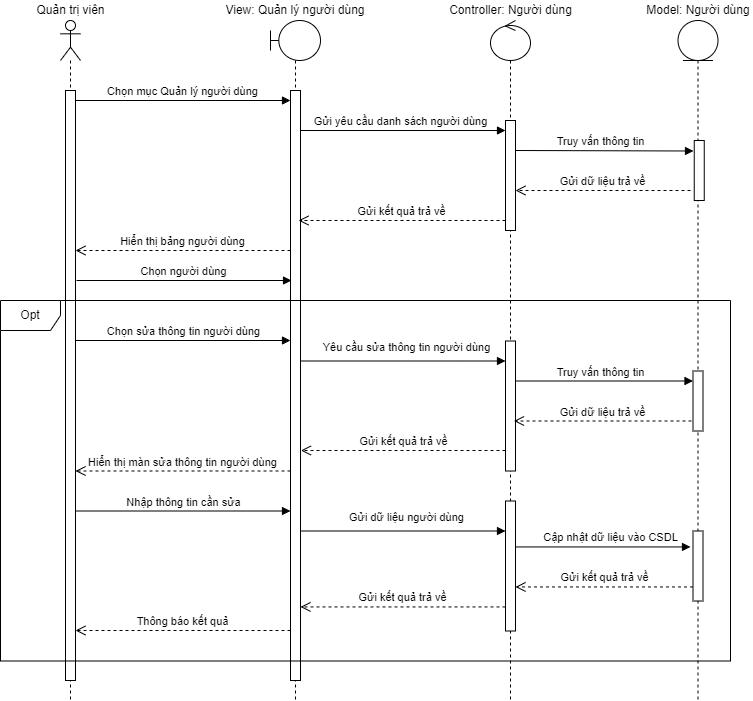

The diagram above was exported from draw.io. Its source (the exported page's mxGraphModel, read from the mxfile embedded in the PNG):
<mxGraphModel dx="1006" dy="559" grid="1" gridSize="10" guides="1" tooltips="1" connect="1" arrows="1" fold="1" page="1" pageScale="1" pageWidth="827" pageHeight="1169" math="0" shadow="0">
  <root>
    <mxCell id="xIN0sOuQcO0nh55WVCvF-0" />
    <mxCell id="xIN0sOuQcO0nh55WVCvF-1" parent="xIN0sOuQcO0nh55WVCvF-0" />
    <mxCell id="BWpVks-d2oiLPkLyvQWs-0" value="" style="shape=umlLifeline;perimeter=lifelinePerimeter;whiteSpace=wrap;html=1;container=1;dropTarget=0;collapsible=0;recursiveResize=0;outlineConnect=0;portConstraint=eastwest;newEdgeStyle={&quot;curved&quot;:0,&quot;rounded&quot;:0};participant=umlEntity;" vertex="1" parent="xIN0sOuQcO0nh55WVCvF-1">
      <mxGeometry x="737.5" y="60" width="40" height="680" as="geometry" />
    </mxCell>
    <mxCell id="BWpVks-d2oiLPkLyvQWs-1" value="" style="html=1;points=[[0,0,0,0,5],[0,1,0,0,-5],[1,0,0,0,5],[1,1,0,0,-5]];perimeter=orthogonalPerimeter;outlineConnect=0;targetShapes=umlLifeline;portConstraint=eastwest;newEdgeStyle={&quot;curved&quot;:0,&quot;rounded&quot;:0};" vertex="1" parent="BWpVks-d2oiLPkLyvQWs-0">
      <mxGeometry x="16.25" y="120" width="10" height="60" as="geometry" />
    </mxCell>
    <mxCell id="BWpVks-d2oiLPkLyvQWs-2" value="" style="shape=umlLifeline;perimeter=lifelinePerimeter;whiteSpace=wrap;html=1;container=1;dropTarget=0;collapsible=0;recursiveResize=0;outlineConnect=0;portConstraint=eastwest;newEdgeStyle={&quot;curved&quot;:0,&quot;rounded&quot;:0};participant=umlControl;size=40;" vertex="1" parent="xIN0sOuQcO0nh55WVCvF-1">
      <mxGeometry x="550" y="60" width="40" height="680" as="geometry" />
    </mxCell>
    <mxCell id="BWpVks-d2oiLPkLyvQWs-3" value="" style="html=1;points=[[0,0,0,0,5],[0,1,0,0,-5],[1,0,0,0,5],[1,1,0,0,-5]];perimeter=orthogonalPerimeter;outlineConnect=0;targetShapes=umlLifeline;portConstraint=eastwest;newEdgeStyle={&quot;curved&quot;:0,&quot;rounded&quot;:0};" vertex="1" parent="BWpVks-d2oiLPkLyvQWs-2">
      <mxGeometry x="15" y="100" width="10" height="110" as="geometry" />
    </mxCell>
    <mxCell id="BWpVks-d2oiLPkLyvQWs-4" value="" style="shape=umlLifeline;perimeter=lifelinePerimeter;whiteSpace=wrap;html=1;container=1;dropTarget=0;collapsible=0;recursiveResize=0;outlineConnect=0;portConstraint=eastwest;newEdgeStyle={&quot;curved&quot;:0,&quot;rounded&quot;:0};participant=umlBoundary;size=40;" vertex="1" parent="xIN0sOuQcO0nh55WVCvF-1">
      <mxGeometry x="330" y="60" width="50" height="680" as="geometry" />
    </mxCell>
    <mxCell id="BWpVks-d2oiLPkLyvQWs-5" value="" style="html=1;points=[[0,0,0,0,5],[0,1,0,0,-5],[1,0,0,0,5],[1,1,0,0,-5]];perimeter=orthogonalPerimeter;outlineConnect=0;targetShapes=umlLifeline;portConstraint=eastwest;newEdgeStyle={&quot;curved&quot;:0,&quot;rounded&quot;:0};" vertex="1" parent="BWpVks-d2oiLPkLyvQWs-4">
      <mxGeometry x="20" y="70" width="10" height="590" as="geometry" />
    </mxCell>
    <mxCell id="BWpVks-d2oiLPkLyvQWs-6" value="View: Quản lý người dùng" style="text;html=1;strokeColor=none;fillColor=none;align=center;verticalAlign=middle;whiteSpace=wrap;rounded=0;" vertex="1" parent="xIN0sOuQcO0nh55WVCvF-1">
      <mxGeometry x="281.88" y="40" width="146.25" height="20" as="geometry" />
    </mxCell>
    <mxCell id="BWpVks-d2oiLPkLyvQWs-7" value="Controller: Người dùng" style="text;html=1;strokeColor=none;fillColor=none;align=center;verticalAlign=middle;whiteSpace=wrap;rounded=0;" vertex="1" parent="xIN0sOuQcO0nh55WVCvF-1">
      <mxGeometry x="506.5" y="40" width="127" height="20" as="geometry" />
    </mxCell>
    <mxCell id="BWpVks-d2oiLPkLyvQWs-8" value="Model: Người dùng" style="text;html=1;strokeColor=none;fillColor=none;align=center;verticalAlign=middle;whiteSpace=wrap;rounded=0;" vertex="1" parent="xIN0sOuQcO0nh55WVCvF-1">
      <mxGeometry x="702.5" y="40" width="110" height="20" as="geometry" />
    </mxCell>
    <mxCell id="BWpVks-d2oiLPkLyvQWs-9" value="Chọn mục Quản lý người dùng" style="html=1;verticalAlign=bottom;endArrow=block;curved=0;rounded=0;" edge="1" parent="xIN0sOuQcO0nh55WVCvF-1" target="BWpVks-d2oiLPkLyvQWs-5">
      <mxGeometry x="-0.0033" width="80" relative="1" as="geometry">
        <mxPoint x="135" y="140" as="sourcePoint" />
        <mxPoint x="290" y="140" as="targetPoint" />
        <mxPoint as="offset" />
      </mxGeometry>
    </mxCell>
    <mxCell id="BWpVks-d2oiLPkLyvQWs-10" value="Hiển thị bảng người dùng" style="html=1;verticalAlign=bottom;endArrow=open;dashed=1;endSize=8;curved=0;rounded=0;" edge="1" parent="xIN0sOuQcO0nh55WVCvF-1">
      <mxGeometry relative="1" as="geometry">
        <mxPoint x="350" y="290" as="sourcePoint" />
        <mxPoint x="134.99999999999977" y="290" as="targetPoint" />
      </mxGeometry>
    </mxCell>
    <mxCell id="BWpVks-d2oiLPkLyvQWs-11" value="Gửi yêu cầu danh sách người dùng" style="html=1;verticalAlign=bottom;endArrow=block;curved=0;rounded=0;" edge="1" parent="xIN0sOuQcO0nh55WVCvF-1">
      <mxGeometry x="-0.0244" width="80" relative="1" as="geometry">
        <mxPoint x="359.9999999999998" y="170" as="sourcePoint" />
        <mxPoint x="565" y="170" as="targetPoint" />
        <mxPoint as="offset" />
      </mxGeometry>
    </mxCell>
    <mxCell id="BWpVks-d2oiLPkLyvQWs-12" value="Truy vấn thông tin" style="html=1;verticalAlign=bottom;endArrow=block;curved=0;rounded=0;" edge="1" parent="xIN0sOuQcO0nh55WVCvF-1">
      <mxGeometry x="-0.0449" width="80" relative="1" as="geometry">
        <mxPoint x="574.9999999999998" y="190" as="sourcePoint" />
        <mxPoint x="753" y="190.5" as="targetPoint" />
        <mxPoint as="offset" />
      </mxGeometry>
    </mxCell>
    <mxCell id="BWpVks-d2oiLPkLyvQWs-13" value="Gửi dữ liệu trả về" style="html=1;verticalAlign=bottom;endArrow=open;dashed=1;endSize=8;curved=0;rounded=0;" edge="1" parent="xIN0sOuQcO0nh55WVCvF-1">
      <mxGeometry relative="1" as="geometry">
        <mxPoint x="750" y="230" as="sourcePoint" />
        <mxPoint x="575" y="230" as="targetPoint" />
      </mxGeometry>
    </mxCell>
    <mxCell id="BWpVks-d2oiLPkLyvQWs-14" value="Gửi kết quả trả về" style="html=1;verticalAlign=bottom;endArrow=open;dashed=1;endSize=8;curved=0;rounded=0;" edge="1" parent="xIN0sOuQcO0nh55WVCvF-1">
      <mxGeometry relative="1" as="geometry">
        <mxPoint x="565" y="260" as="sourcePoint" />
        <mxPoint x="358" y="260" as="targetPoint" />
      </mxGeometry>
    </mxCell>
    <mxCell id="BWpVks-d2oiLPkLyvQWs-15" value="&lt;div&gt;&lt;br&gt;&lt;/div&gt;" style="shape=umlLifeline;perimeter=lifelinePerimeter;whiteSpace=wrap;html=1;container=1;dropTarget=0;collapsible=0;recursiveResize=0;outlineConnect=0;portConstraint=eastwest;newEdgeStyle={&quot;curved&quot;:0,&quot;rounded&quot;:0};participant=umlActor;" vertex="1" parent="xIN0sOuQcO0nh55WVCvF-1">
      <mxGeometry x="120" y="60" width="20" height="680" as="geometry" />
    </mxCell>
    <mxCell id="BWpVks-d2oiLPkLyvQWs-16" value="" style="html=1;points=[[0,0,0,0,5],[0,1,0,0,-5],[1,0,0,0,5],[1,1,0,0,-5]];perimeter=orthogonalPerimeter;outlineConnect=0;targetShapes=umlLifeline;portConstraint=eastwest;newEdgeStyle={&quot;curved&quot;:0,&quot;rounded&quot;:0};" vertex="1" parent="BWpVks-d2oiLPkLyvQWs-15">
      <mxGeometry x="5" y="70" width="10" height="590" as="geometry" />
    </mxCell>
    <mxCell id="BWpVks-d2oiLPkLyvQWs-17" value="Quản trị viên" style="text;html=1;strokeColor=none;fillColor=none;align=center;verticalAlign=middle;whiteSpace=wrap;rounded=0;" vertex="1" parent="xIN0sOuQcO0nh55WVCvF-1">
      <mxGeometry x="68.75" y="40" width="122.5" height="20" as="geometry" />
    </mxCell>
    <mxCell id="JX_oZH9GJ6h7kFlvngxT-18" value="Chọn người dùng" style="html=1;verticalAlign=bottom;endArrow=block;curved=0;rounded=0;" edge="1" parent="xIN0sOuQcO0nh55WVCvF-1">
      <mxGeometry x="-0.0033" width="80" relative="1" as="geometry">
        <mxPoint x="136" y="320" as="sourcePoint" />
        <mxPoint x="351" y="320" as="targetPoint" />
        <mxPoint as="offset" />
      </mxGeometry>
    </mxCell>
    <mxCell id="iNO8HLonyPiLENUygveO-0" value="" style="html=1;points=[[0,0,0,0,5],[0,1,0,0,-5],[1,0,0,0,5],[1,1,0,0,-5]];perimeter=orthogonalPerimeter;outlineConnect=0;targetShapes=umlLifeline;portConstraint=eastwest;newEdgeStyle={&quot;curved&quot;:0,&quot;rounded&quot;:0};" vertex="1" parent="xIN0sOuQcO0nh55WVCvF-1">
      <mxGeometry x="565" y="540.5" width="10" height="130" as="geometry" />
    </mxCell>
    <mxCell id="iNO8HLonyPiLENUygveO-2" value="Opt" style="shape=umlFrame;whiteSpace=wrap;html=1;pointerEvents=0;" vertex="1" parent="xIN0sOuQcO0nh55WVCvF-1">
      <mxGeometry x="60" y="340" width="730" height="360.5" as="geometry" />
    </mxCell>
    <mxCell id="iNO8HLonyPiLENUygveO-3" value="Chọn sửa thông tin người dùng" style="html=1;verticalAlign=bottom;endArrow=block;curved=0;rounded=0;" edge="1" parent="xIN0sOuQcO0nh55WVCvF-1">
      <mxGeometry x="0.0047" width="80" relative="1" as="geometry">
        <mxPoint x="135" y="380" as="sourcePoint" />
        <mxPoint x="350" y="380" as="targetPoint" />
        <mxPoint as="offset" />
      </mxGeometry>
    </mxCell>
    <mxCell id="iNO8HLonyPiLENUygveO-4" value="" style="html=1;points=[[0,0,0,0,5],[0,1,0,0,-5],[1,0,0,0,5],[1,1,0,0,-5]];perimeter=orthogonalPerimeter;outlineConnect=0;targetShapes=umlLifeline;portConstraint=eastwest;newEdgeStyle={&quot;curved&quot;:0,&quot;rounded&quot;:0};" vertex="1" parent="xIN0sOuQcO0nh55WVCvF-1">
      <mxGeometry x="565" y="380.5" width="10" height="130" as="geometry" />
    </mxCell>
    <mxCell id="iNO8HLonyPiLENUygveO-5" value="Nhập thông tin cần sửa" style="html=1;verticalAlign=bottom;endArrow=block;curved=0;rounded=0;" edge="1" parent="xIN0sOuQcO0nh55WVCvF-1" source="BWpVks-d2oiLPkLyvQWs-16">
      <mxGeometry width="80" relative="1" as="geometry">
        <mxPoint x="140" y="551" as="sourcePoint" />
        <mxPoint x="350" y="550.5" as="targetPoint" />
      </mxGeometry>
    </mxCell>
    <mxCell id="iNO8HLonyPiLENUygveO-6" value="" style="html=1;points=[[0,0,0,0,5],[0,1,0,0,-5],[1,0,0,0,5],[1,1,0,0,-5]];perimeter=orthogonalPerimeter;outlineConnect=0;targetShapes=umlLifeline;portConstraint=eastwest;newEdgeStyle={&quot;curved&quot;:0,&quot;rounded&quot;:0};" vertex="1" parent="xIN0sOuQcO0nh55WVCvF-1">
      <mxGeometry x="752.5" y="410.5" width="10" height="60" as="geometry" />
    </mxCell>
    <mxCell id="iNO8HLonyPiLENUygveO-7" value="Gửi kết quả trả về" style="html=1;verticalAlign=bottom;endArrow=open;dashed=1;endSize=8;curved=0;rounded=0;" edge="1" parent="xIN0sOuQcO0nh55WVCvF-1">
      <mxGeometry relative="1" as="geometry">
        <mxPoint x="752.5" y="626.45" as="sourcePoint" />
        <mxPoint x="575" y="626.45" as="targetPoint" />
      </mxGeometry>
    </mxCell>
    <mxCell id="iNO8HLonyPiLENUygveO-8" value="Gửi kết quả trả về" style="html=1;verticalAlign=bottom;endArrow=open;dashed=1;endSize=8;curved=0;rounded=0;" edge="1" parent="xIN0sOuQcO0nh55WVCvF-1">
      <mxGeometry relative="1" as="geometry">
        <mxPoint x="565" y="646.45" as="sourcePoint" />
        <mxPoint x="360" y="646.45" as="targetPoint" />
      </mxGeometry>
    </mxCell>
    <mxCell id="iNO8HLonyPiLENUygveO-9" value="Hiển thị màn sửa thông tin người dùng" style="html=1;verticalAlign=bottom;endArrow=open;dashed=1;endSize=8;curved=0;rounded=0;" edge="1" parent="xIN0sOuQcO0nh55WVCvF-1">
      <mxGeometry relative="1" as="geometry">
        <mxPoint x="350" y="510.5" as="sourcePoint" />
        <mxPoint x="134.99999999999977" y="510.5" as="targetPoint" />
      </mxGeometry>
    </mxCell>
    <mxCell id="iNO8HLonyPiLENUygveO-10" value="Gửi dữ liệu người dùng" style="html=1;verticalAlign=bottom;endArrow=block;curved=0;rounded=0;" edge="1" parent="xIN0sOuQcO0nh55WVCvF-1">
      <mxGeometry x="0.0214" y="5" width="80" relative="1" as="geometry">
        <mxPoint x="359.9999999999998" y="570.5" as="sourcePoint" />
        <mxPoint x="565" y="570.5" as="targetPoint" />
        <mxPoint x="1" as="offset" />
      </mxGeometry>
    </mxCell>
    <mxCell id="iNO8HLonyPiLENUygveO-11" value="Cập nhật dữ liệu vào CSDL" style="html=1;verticalAlign=bottom;endArrow=block;curved=0;rounded=0;" edge="1" parent="xIN0sOuQcO0nh55WVCvF-1">
      <mxGeometry x="0.0857" width="80" relative="1" as="geometry">
        <mxPoint x="574.9999999999998" y="586.45" as="sourcePoint" />
        <mxPoint x="750" y="586.45" as="targetPoint" />
        <mxPoint as="offset" />
      </mxGeometry>
    </mxCell>
    <mxCell id="iNO8HLonyPiLENUygveO-12" value="Thông báo kết quả" style="html=1;verticalAlign=bottom;endArrow=open;dashed=1;endSize=8;curved=0;rounded=0;" edge="1" parent="xIN0sOuQcO0nh55WVCvF-1">
      <mxGeometry relative="1" as="geometry">
        <mxPoint x="350" y="670" as="sourcePoint" />
        <mxPoint x="135" y="670" as="targetPoint" />
      </mxGeometry>
    </mxCell>
    <mxCell id="iNO8HLonyPiLENUygveO-13" value="Yêu cầu sửa thông tin người dùng" style="html=1;verticalAlign=bottom;endArrow=block;curved=0;rounded=0;" edge="1" parent="xIN0sOuQcO0nh55WVCvF-1">
      <mxGeometry x="0.0214" y="5" width="80" relative="1" as="geometry">
        <mxPoint x="359.9999999999998" y="400.5" as="sourcePoint" />
        <mxPoint x="565" y="400.5" as="targetPoint" />
        <mxPoint x="1" as="offset" />
      </mxGeometry>
    </mxCell>
    <mxCell id="iNO8HLonyPiLENUygveO-14" value="Truy vấn thông tin" style="html=1;verticalAlign=bottom;endArrow=block;curved=0;rounded=0;" edge="1" parent="xIN0sOuQcO0nh55WVCvF-1" target="iNO8HLonyPiLENUygveO-6">
      <mxGeometry x="-0.0423" width="80" relative="1" as="geometry">
        <mxPoint x="574.9999999999998" y="420.5" as="sourcePoint" />
        <mxPoint x="750" y="420.5" as="targetPoint" />
        <mxPoint as="offset" />
      </mxGeometry>
    </mxCell>
    <mxCell id="iNO8HLonyPiLENUygveO-15" value="Gửi dữ liệu trả về" style="html=1;verticalAlign=bottom;endArrow=open;dashed=1;endSize=8;curved=0;rounded=0;" edge="1" parent="xIN0sOuQcO0nh55WVCvF-1">
      <mxGeometry relative="1" as="geometry">
        <mxPoint x="751" y="460.5" as="sourcePoint" />
        <mxPoint x="573.5" y="460.5" as="targetPoint" />
      </mxGeometry>
    </mxCell>
    <mxCell id="iNO8HLonyPiLENUygveO-16" value="Gửi kết quả trả về" style="html=1;verticalAlign=bottom;endArrow=open;dashed=1;endSize=8;curved=0;rounded=0;entryX=1.04;entryY=0.499;entryDx=0;entryDy=0;entryPerimeter=0;" edge="1" parent="xIN0sOuQcO0nh55WVCvF-1">
      <mxGeometry relative="1" as="geometry">
        <mxPoint x="565" y="490.0095000000001" as="sourcePoint" />
        <mxPoint x="360.4000000000001" y="490.0095000000001" as="targetPoint" />
      </mxGeometry>
    </mxCell>
    <mxCell id="iNO8HLonyPiLENUygveO-17" value="" style="html=1;points=[[0,0,0,0,5],[0,1,0,0,-5],[1,0,0,0,5],[1,1,0,0,-5]];perimeter=orthogonalPerimeter;outlineConnect=0;targetShapes=umlLifeline;portConstraint=eastwest;newEdgeStyle={&quot;curved&quot;:0,&quot;rounded&quot;:0};" vertex="1" parent="xIN0sOuQcO0nh55WVCvF-1">
      <mxGeometry x="752.5" y="570.5" width="10" height="70" as="geometry" />
    </mxCell>
  </root>
</mxGraphModel>